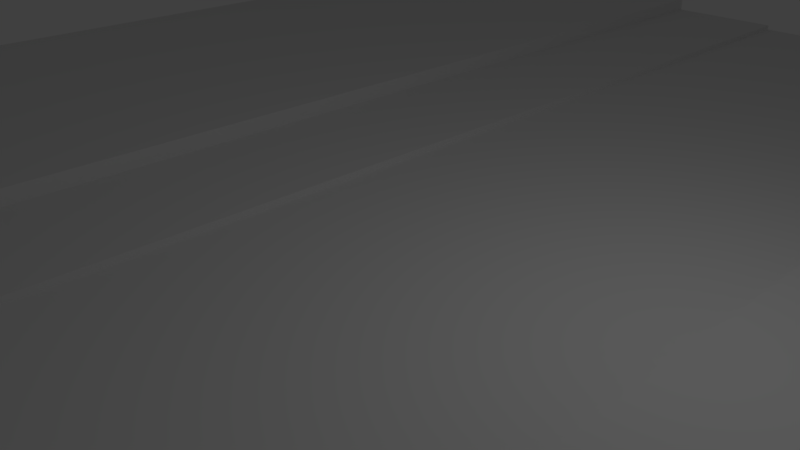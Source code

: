 # Source: Road_-_UV.blend  (saved by Blender 2.79.0; exported with 4.5.12 LTS)
import bpy
from mathutils import Matrix  # noqa: F401  (used for matrix-valued properties, if any)

bpy.ops.wm.read_factory_settings(use_empty=True)
scene = bpy.context.scene
scene.name = 'Scene'

# ---- collections
col_collection_1 = bpy.data.collections.new('Collection 1'); scene.collection.children.link(col_collection_1)

# ---- materials (node trees are filled in below, after node groups)
mat_road = bpy.data.materials.new('Road')
mat_road.alpha_threshold = 0.0
mat_road.roughness = 0.5
mat_sidewalk = bpy.data.materials.new('Sidewalk')
mat_sidewalk.alpha_threshold = 0.0
mat_sidewalk.roughness = 0.5

# ---- material node trees
mat_road.use_nodes = True; mat_road.node_tree.nodes.clear()
_N = mat_road.node_tree.nodes; _L = mat_road.node_tree.links
n0 = _N.new('ShaderNodeOutputMaterial'); n0.name = 'Material Output'; n0.location = (300, 300)
n1 = _N.new('ShaderNodeBsdfDiffuse'); n1.name = 'Diffuse BSDF'; n1.location = (10, 300)
_L.new(n1.outputs[0], n0.inputs[0])
n0.is_active_output = True
mat_sidewalk.use_nodes = True; mat_sidewalk.node_tree.nodes.clear()
_N = mat_sidewalk.node_tree.nodes; _L = mat_sidewalk.node_tree.links
n0 = _N.new('ShaderNodeOutputMaterial'); n0.name = 'Material Output'; n0.location = (300, 300)
n1 = _N.new('ShaderNodeBsdfDiffuse'); n1.name = 'Diffuse BSDF'; n1.location = (10, 300)
_L.new(n1.outputs[0], n0.inputs[0])
n0.is_active_output = True

# ---- world
world_world = bpy.data.worlds.new('World'); scene.world = world_world
world_world.color = (0.05088, 0.05088, 0.05088)
world_world.use_sun_shadow = False
world_world.sun_shadow_jitter_overblur = 0.0
world_world.cycles.sampling_method = 'MANUAL'

# ---- cameras
cam_camera = bpy.data.cameras.new('Camera')
cam_camera.clip_end = 100.0
cam_camera.lens = 35.0
cam_camera.sensor_width = 32.0
cam_camera.sensor_height = 18.0
cam_camera.ortho_scale = 7.314
cam_camera.dof.focus_distance = 0.0

# ---- lights
light_lamp = bpy.data.lights.new('Lamp', 'POINT')
light_lamp.transmission_factor = 0.0
light_lamp.cutoff_distance = 30.0
light_lamp.energy = 100.0
light_lamp.shadow_buffer_clip_start = 1.001
light_lamp.shadow_soft_size = 0.1
light_lamp.shadow_maximum_resolution = 0.006
light_lamp.use_absolute_resolution = True

# ---- meshes
me_plane_001 = bpy.data.meshes.new('Plane.001')
me_plane_001.from_pydata([(-1.0, -1.0, 0.0), (-1.0, 1.0, 0.0), (-1.0, -1.0, 0.1), (-1.0, 1.0, 0.1), (-2.212, -1.0, 0.1), (-2.212, 1.0, 0.1), (-2.212, -1.0, 0.3745), (-2.212, 1.0, 0.3745), (-6.052, -1.0, 0.3745), (-6.052, 1.0, 0.3745), (2.0, -1.0, 0.0), (2.0, 1.0, 0.0), (2.0, -1.0, 0.1), (2.0, 1.0, 0.1), (6.17, -1.0, 0.1), (6.17, 1.0, 0.1)], [], [(0, 1, 3, 2), (4, 5, 7, 6), (6, 7, 9, 8), (11, 10, 12, 13), (13, 12, 14, 15), (3, 5, 4, 2), (0, 10, 11, 1)])
me_plane_001.polygons.foreach_set('material_index', [1, 1, 1, 1, 1, 1, 0])
_uv = me_plane_001.uv_layers.new(name='UVMap')
_uv.uv.foreach_set('vector', [0.008912, 0.8162, 0.008913, 0.3643, 0.01331, 0.3643, 0.01331, 0.8162, 0.0001127, 0.9999, 0.0001126, 0.3643, 0.008687, 0.3643, 0.008687, 0.9999, 0.4275, 0.0001126, 0.4275, 0.3815, 0.2277, 0.3815, 0.2277, 0.0001127, 0.5963, 0.3813, 0.5963, 0.0001126, 0.6015, 0.0001126, 0.6015, 0.3813, 0.0001126, 0.3641, 0.0001126, 0.0001127, 0.2275, 0.0001126, 0.2275, 0.3641, 0.2277, 0.4351, 0.2277, 0.3818, 0.6789, 0.3818, 0.6789, 0.4351, 0.4278, 0.0001127, 0.596, 0.0001126, 0.596, 0.354, 0.4278, 0.354])
me_plane_001.materials.append(mat_road)
me_plane_001.materials.append(mat_sidewalk)
me_plane_001.use_remesh_preserve_volume = False
me_plane_001.use_remesh_preserve_attributes = False
me_plane_001.use_mirror_vertex_groups = False
me_plane_001.update()

# ---- objects
ob_lamp = bpy.data.objects.new('Lamp', light_lamp)
ob_camera = bpy.data.objects.new('Camera', cam_camera)
ob_road = bpy.data.objects.new('Road', me_plane_001)

# ---- transforms, parenting, visibility, modifiers, constraints
ob_lamp.location = (4.076, 1.005, 5.904)
ob_lamp.rotation_euler = (0.6503, 0.05522, 1.866)
ob_lamp.lock_rotations_4d = False
ob_lamp.empty_display_type = 'ARROWS'
ob_lamp.color = (0.0, 0.0, 0.0, 0.0)
ob_lamp.lineart.crease_threshold = 0.0
ob_camera.location = (7.481, -6.508, 5.344)
ob_camera.rotation_euler = (1.109, 0.0, 0.8149)
ob_camera.lock_rotations_4d = False
ob_camera.empty_display_type = 'ARROWS'
ob_camera.color = (0.0, 0.0, 0.0, 0.0)
ob_camera.display_type = 'WIRE'
ob_camera.lineart.crease_threshold = 0.0
ob_road.location = (0.0, 0.0, 0.0)
ob_road.scale = (2.0, 15.0, 1.0)
ob_road.lineart.crease_threshold = 0.0

# ---- collection membership
col_collection_1.objects.link(ob_lamp)
col_collection_1.objects.link(ob_camera)
col_collection_1.objects.link(ob_road)

# ---- scene / render settings (as saved in the file)
scene.camera = ob_camera
scene.frame_start = 1; scene.frame_end = 250; scene.frame_set(1)
scene.render.engine = 'CYCLES'
scene.render.resolution_percentage = 50
scene.render.dither_intensity = 0.0
scene.cycles.use_denoising = False
scene.cycles.samples = 128
scene.cycles.sampling_pattern = 'TABULATED_SOBOL'
scene.cycles.use_adaptive_sampling = False
scene.cycles.use_light_tree = False
scene.cycles.blur_glossy = 0.0
scene.cycles.sample_clamp_indirect = 0.0
scene.view_settings.view_transform = 'Standard'
bpy.context.view_layer.update()
